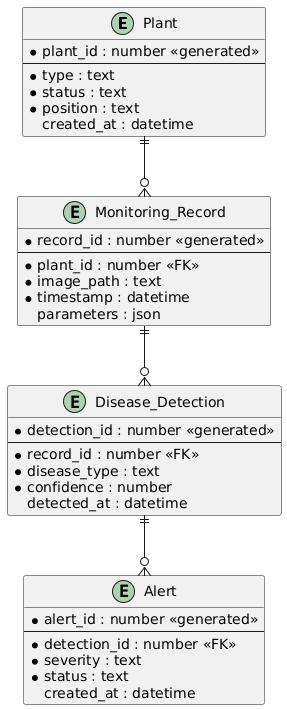

The diagram above was rendered by PlantUML. Its source (embedded in the PNG):
@startuml
entity "Plant" {
  * plant_id : number <<generated>>
  --
  * type : text
  * status : text
  * position : text
  created_at : datetime
}

entity "Monitoring_Record" {
  * record_id : number <<generated>>
  --
  * plant_id : number <<FK>>
  * image_path : text
  * timestamp : datetime
  parameters : json
}

entity "Disease_Detection" {
  * detection_id : number <<generated>>
  --
  * record_id : number <<FK>>
  * disease_type : text
  * confidence : number
  detected_at : datetime
}

entity "Alert" {
  * alert_id : number <<generated>>
  --
  * detection_id : number <<FK>>
  * severity : text
  * status : text
  created_at : datetime
}

Plant ||--o{ Monitoring_Record
Monitoring_Record ||--o{ Disease_Detection
Disease_Detection ||--o{ Alert
@enduml